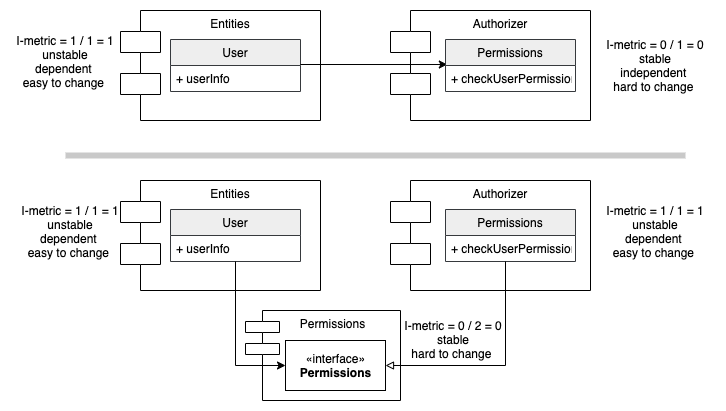

The diagram above was exported from draw.io. Its source (the exported page's mxGraphModel, read from the mxfile embedded in the PNG):
<mxGraphModel dx="946" dy="1174" grid="1" gridSize="10" guides="1" tooltips="1" connect="1" arrows="1" fold="1" page="1" pageScale="1" pageWidth="850" pageHeight="1100" math="0" shadow="0">
  <root>
    <mxCell id="0" />
    <mxCell id="1" parent="0" />
    <mxCell id="2" value="" style="group" vertex="1" connectable="0" parent="1">
      <mxGeometry x="40" y="2040" width="705" height="390" as="geometry" />
    </mxCell>
    <mxCell id="3" value="I-metric = 1 / 1 = 1&lt;br&gt;unstable&lt;br&gt;dependent&amp;nbsp;&lt;br&gt;easy to change&amp;nbsp;" style="text;html=1;strokeColor=none;fillColor=none;align=center;verticalAlign=middle;whiteSpace=wrap;rounded=0;" vertex="1" parent="2">
      <mxGeometry y="21" width="110" height="60" as="geometry" />
    </mxCell>
    <mxCell id="4" value="I-metric = 0 / 1 = 0&lt;br&gt;stable&lt;br&gt;independent&amp;nbsp;&lt;br&gt;hard to change&amp;nbsp;" style="text;html=1;strokeColor=none;fillColor=none;align=center;verticalAlign=middle;whiteSpace=wrap;rounded=0;" vertex="1" parent="2">
      <mxGeometry x="585" y="25" width="120" height="60" as="geometry" />
    </mxCell>
    <mxCell id="5" value="Authorizer" style="shape=module;align=left;spacingLeft=20;align=center;verticalAlign=top;jettyWidth=40;jettyHeight=21;" vertex="1" parent="2">
      <mxGeometry x="380" width="200" height="110" as="geometry" />
    </mxCell>
    <mxCell id="6" value="Entities" style="shape=module;align=left;spacingLeft=20;align=center;verticalAlign=top;jettyWidth=40;jettyHeight=21;" vertex="1" parent="2">
      <mxGeometry x="110" width="200" height="110" as="geometry" />
    </mxCell>
    <mxCell id="7" value="User" style="swimlane;fontStyle=0;childLayout=stackLayout;horizontal=1;startSize=26;horizontalStack=0;resizeParent=1;resizeParentMax=0;resizeLast=0;collapsible=1;marginBottom=0;fillColor=#eeeeee;strokeColor=#36393d;" vertex="1" parent="2">
      <mxGeometry x="160" y="29" width="130" height="52" as="geometry" />
    </mxCell>
    <mxCell id="8" value="+ userInfo" style="text;strokeColor=none;fillColor=none;align=left;verticalAlign=top;spacingLeft=4;spacingRight=4;overflow=hidden;rotatable=0;points=[[0,0.5],[1,0.5]];portConstraint=eastwest;" vertex="1" parent="7">
      <mxGeometry y="26" width="130" height="26" as="geometry" />
    </mxCell>
    <mxCell id="9" style="edgeStyle=none;rounded=0;orthogonalLoop=1;jettySize=auto;html=1;entryX=0.014;entryY=-0.038;entryDx=0;entryDy=0;entryPerimeter=0;" edge="1" parent="2" target="11">
      <mxGeometry relative="1" as="geometry">
        <mxPoint x="290" y="54" as="sourcePoint" />
      </mxGeometry>
    </mxCell>
    <mxCell id="10" value="Permissions" style="swimlane;fontStyle=0;childLayout=stackLayout;horizontal=1;startSize=26;horizontalStack=0;resizeParent=1;resizeParentMax=0;resizeLast=0;collapsible=1;marginBottom=0;fillColor=#eeeeee;strokeColor=#36393d;" vertex="1" parent="2">
      <mxGeometry x="435" y="29" width="130" height="52" as="geometry" />
    </mxCell>
    <mxCell id="11" value="+ checkUserPermission" style="text;strokeColor=none;fillColor=none;align=left;verticalAlign=top;spacingLeft=4;spacingRight=4;overflow=hidden;rotatable=0;points=[[0,0.5],[1,0.5]];portConstraint=eastwest;" vertex="1" parent="10">
      <mxGeometry y="26" width="130" height="26" as="geometry" />
    </mxCell>
    <mxCell id="12" value="" style="endArrow=none;html=1;strokeWidth=6;strokeColor=#C9C9C9;" edge="1" parent="2">
      <mxGeometry width="50" height="50" relative="1" as="geometry">
        <mxPoint x="55" y="145" as="sourcePoint" />
        <mxPoint x="675" y="145" as="targetPoint" />
      </mxGeometry>
    </mxCell>
    <mxCell id="13" value="Authorizer" style="shape=module;align=left;spacingLeft=20;align=center;verticalAlign=top;jettyWidth=40;jettyHeight=21;" vertex="1" parent="2">
      <mxGeometry x="380" y="170" width="200" height="110" as="geometry" />
    </mxCell>
    <mxCell id="14" value="Entities" style="shape=module;align=left;spacingLeft=20;align=center;verticalAlign=top;jettyWidth=40;jettyHeight=21;" vertex="1" parent="2">
      <mxGeometry x="110" y="170" width="200" height="110" as="geometry" />
    </mxCell>
    <mxCell id="15" value="User" style="swimlane;fontStyle=0;childLayout=stackLayout;horizontal=1;startSize=26;horizontalStack=0;resizeParent=1;resizeParentMax=0;resizeLast=0;collapsible=1;marginBottom=0;fillColor=#eeeeee;strokeColor=#36393d;" vertex="1" parent="2">
      <mxGeometry x="160" y="199" width="130" height="52" as="geometry" />
    </mxCell>
    <mxCell id="16" value="+ userInfo" style="text;strokeColor=none;fillColor=none;align=left;verticalAlign=top;spacingLeft=4;spacingRight=4;overflow=hidden;rotatable=0;points=[[0,0.5],[1,0.5]];portConstraint=eastwest;" vertex="1" parent="15">
      <mxGeometry y="26" width="130" height="26" as="geometry" />
    </mxCell>
    <mxCell id="17" value="Permissions" style="swimlane;fontStyle=0;childLayout=stackLayout;horizontal=1;startSize=26;horizontalStack=0;resizeParent=1;resizeParentMax=0;resizeLast=0;collapsible=1;marginBottom=0;fillColor=#eeeeee;strokeColor=#36393d;" vertex="1" parent="2">
      <mxGeometry x="435" y="199" width="130" height="52" as="geometry" />
    </mxCell>
    <mxCell id="18" value="+ checkUserPermission" style="text;strokeColor=none;fillColor=none;align=left;verticalAlign=top;spacingLeft=4;spacingRight=4;overflow=hidden;rotatable=0;points=[[0,0.5],[1,0.5]];portConstraint=eastwest;" vertex="1" parent="17">
      <mxGeometry y="26" width="130" height="26" as="geometry" />
    </mxCell>
    <mxCell id="19" value="I-metric = 0 / 2 = 0&lt;br&gt;stable&lt;br&gt;hard to change&amp;nbsp;" style="text;html=1;strokeColor=none;fillColor=none;align=center;verticalAlign=middle;whiteSpace=wrap;rounded=0;" vertex="1" parent="2">
      <mxGeometry x="383" y="304" width="120" height="50" as="geometry" />
    </mxCell>
    <mxCell id="20" value="I-metric = 1 / 1 = 1&lt;br&gt;unstable&lt;br&gt;dependent&amp;nbsp;&lt;br&gt;easy to change&amp;nbsp;" style="text;html=1;strokeColor=none;fillColor=none;align=center;verticalAlign=middle;whiteSpace=wrap;rounded=0;" vertex="1" parent="2">
      <mxGeometry x="5" y="191" width="110" height="60" as="geometry" />
    </mxCell>
    <mxCell id="21" value="I-metric = 1 / 1 = 1&lt;br&gt;unstable&lt;br&gt;dependent&amp;nbsp;&lt;br&gt;easy to change&amp;nbsp;" style="text;html=1;strokeColor=none;fillColor=none;align=center;verticalAlign=middle;whiteSpace=wrap;rounded=0;" vertex="1" parent="2">
      <mxGeometry x="590" y="191" width="110" height="60" as="geometry" />
    </mxCell>
    <mxCell id="22" value="" style="group" vertex="1" connectable="0" parent="2">
      <mxGeometry x="235" y="300" width="155" height="90" as="geometry" />
    </mxCell>
    <mxCell id="23" value="Permissions" style="shape=module;align=left;spacingLeft=20;align=center;verticalAlign=top;jettyWidth=34;jettyHeight=11;" vertex="1" parent="22">
      <mxGeometry width="155" height="90" as="geometry" />
    </mxCell>
    <mxCell id="24" value="«interface»&lt;br&gt;&lt;b&gt;Permissions&lt;/b&gt;" style="html=1;" vertex="1" parent="22">
      <mxGeometry x="40" y="30" width="100" height="50" as="geometry" />
    </mxCell>
    <mxCell id="25" style="edgeStyle=orthogonalEdgeStyle;rounded=0;orthogonalLoop=1;jettySize=auto;html=1;entryX=0;entryY=0.5;entryDx=0;entryDy=0;endArrow=classic;endFill=1;" edge="1" parent="2" source="16" target="24">
      <mxGeometry relative="1" as="geometry">
        <Array as="points">
          <mxPoint x="225" y="355" />
        </Array>
      </mxGeometry>
    </mxCell>
    <mxCell id="26" style="edgeStyle=orthogonalEdgeStyle;rounded=0;orthogonalLoop=1;jettySize=auto;html=1;endArrow=block;endFill=0;entryX=1;entryY=0.5;entryDx=0;entryDy=0;" edge="1" parent="2" source="17" target="24">
      <mxGeometry relative="1" as="geometry">
        <mxPoint x="415" y="350" as="targetPoint" />
        <Array as="points">
          <mxPoint x="495" y="355" />
        </Array>
      </mxGeometry>
    </mxCell>
  </root>
</mxGraphModel>